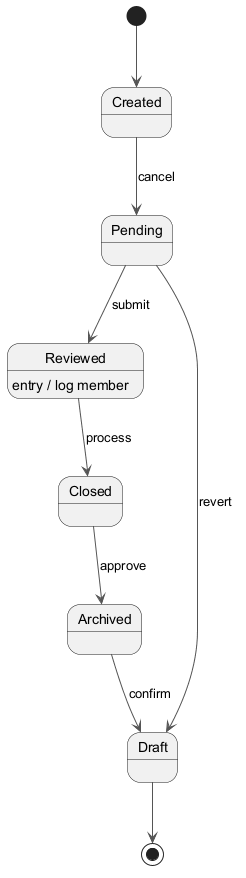

The diagram above was rendered by PlantUML. Its source (embedded in the PNG):
@startuml
skinparam backgroundColor #FFFFFF
skinparam classBackgroundColor #E8F4FA
skinparam classBorderColor #2C7DA0
skinparam ArrowColor #555555
[*] --> Created
Created --> Pending : cancel
Pending --> Reviewed : submit
Reviewed --> Closed : process
Reviewed : entry / log member
Closed --> Archived : approve
Archived --> Draft : confirm
Pending --> Draft : revert
Draft --> [*]
@enduml